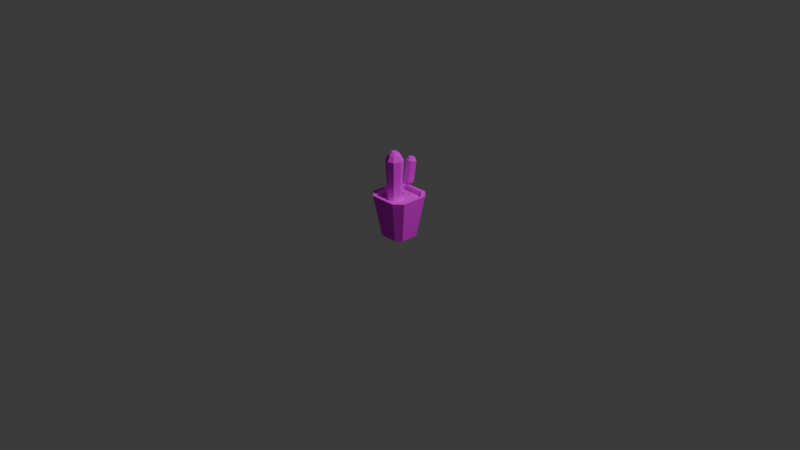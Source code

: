 # Source: plantPot.blend  (saved by Blender 5.0.119; exported with 4.5.12 LTS)
import bpy
from mathutils import Matrix  # noqa: F401  (used for matrix-valued properties, if any)

bpy.ops.wm.read_factory_settings(use_empty=True)
scene = bpy.context.scene
scene.name = 'Scene'

# ---- collections
col_collection = bpy.data.collections.new('Collection'); scene.collection.children.link(col_collection)

# ---- images (referenced by path relative to the original .blend; pixels are not part of the script)
import os
ASSET_DIR = os.environ.get("B2B_ASSET_DIR", "")  # directory of the original .blend (textures are referenced by path, not embedded)
HERE = os.path.dirname(os.path.abspath(__file__))  # packed textures are extracted next to this script under _unpacked/

def load_image(name, relpath, width, height, colorspace="sRGB"):
    """Load a texture the original file referenced (path relative to the .blend, or extracted next to this script)."""
    p = next((c for c in (os.path.join(HERE, relpath), os.path.join(ASSET_DIR, relpath)) if relpath and os.path.exists(c)), "")
    if p:
        img = bpy.data.images.load(p, check_existing=True)
        img.name = name
    else:  # same state as the original file: an image datablock whose file is absent (Cycles renders it pink)
        img = bpy.data.images.new(name, width, height)
        img.source = "FILE"
        img.filepath = "//" + (relpath or name)
    img.colorspace_settings.name = colorspace
    return img
img_plantpot_png = load_image('plantPot.png', 'plantPot.png', 1024, 1024, 'sRGB')

# ---- materials (node trees are filled in below, after node groups)
mat_material = bpy.data.materials.new('Material')
mat_material.alpha_threshold = 0.0
mat_material.use_backface_culling_lightprobe_volume = False
mat_material.roughness = 0.5
mat_material.line_color = (0.0, 0.0, 0.0, 1.0)
mat_material_001 = bpy.data.materials.new('Material.001')
mat_material_002 = bpy.data.materials.new('Material.002')

# ---- material node trees
mat_material.use_nodes = True; mat_material.node_tree.nodes.clear()
_N = mat_material.node_tree.nodes; _L = mat_material.node_tree.links
n0 = _N.new('ShaderNodeOutputMaterial'); n0.name = 'Material Output'; n0.location = (200, 100)
n1 = _N.new('ShaderNodeBsdfPrincipled'); n1.name = 'Principled BSDF'; n1.location = (-200, 100)
n1.inputs[2].default_value = 1.0
n2 = _N.new('ShaderNodeTexImage'); n2.name = 'Image Texture'; n2.location = (-490, 75)
n2.image = img_plantpot_png
_L.new(n1.outputs[0], n0.inputs[0])
_L.new(n2.outputs[0], n1.inputs[0])
n0.is_active_output = True
mat_material_001.use_nodes = True; mat_material_001.node_tree.nodes.clear()
_N = mat_material_001.node_tree.nodes; _L = mat_material_001.node_tree.links
n0 = _N.new('ShaderNodeBsdfPrincipled'); n0.name = 'Principled BSDF'; n0.location = (-200, 100)
n0.inputs[2].default_value = 1.0
n1 = _N.new('ShaderNodeOutputMaterial'); n1.name = 'Material Output'; n1.location = (200, 100)
n2 = _N.new('ShaderNodeTexImage'); n2.name = 'Image Texture'; n2.location = (-490, 75)
n2.image = img_plantpot_png
_L.new(n0.outputs[0], n1.inputs[0])
_L.new(n2.outputs[0], n0.inputs[0])
n1.is_active_output = True
mat_material_002.use_nodes = True; mat_material_002.node_tree.nodes.clear()
_N = mat_material_002.node_tree.nodes; _L = mat_material_002.node_tree.links
n0 = _N.new('ShaderNodeBsdfPrincipled'); n0.name = 'Principled BSDF'; n0.location = (-200, 100)
n0.inputs[2].default_value = 1.0
n1 = _N.new('ShaderNodeOutputMaterial'); n1.name = 'Material Output'; n1.location = (200, 100)
n2 = _N.new('ShaderNodeTexImage'); n2.name = 'Image Texture'; n2.location = (-490, 75)
n2.image = img_plantpot_png
_L.new(n0.outputs[0], n1.inputs[0])
_L.new(n2.outputs[0], n0.inputs[0])
n1.is_active_output = True

# ---- world
world_world = bpy.data.worlds.new('World'); scene.world = world_world
world_world.use_nodes = True; world_world.node_tree.nodes.clear()
_N = world_world.node_tree.nodes; _L = world_world.node_tree.links
n0 = _N.new('ShaderNodeOutputWorld'); n0.name = 'World Output'; n0.location = (200, 100)
n1 = _N.new('ShaderNodeBackground'); n1.name = 'Background'; n1.location = (-200, 100)
n1.inputs[0].default_value = (0.05088, 0.05088, 0.05088, 1.0)
_L.new(n1.outputs[0], n0.inputs[0])
n0.is_active_output = True
world_world.color = (0.05088, 0.05088, 0.05088)
world_world.sun_shadow_jitter_overblur = 0.0

# ---- cameras
cam_camera = bpy.data.cameras.new('Camera')
cam_camera.clip_end = 100.0
cam_camera.ortho_scale = 7.314

# ---- lights
light_light = bpy.data.lights.new('Light', 'POINT')
light_light.energy = 1000.0
light_light.shadow_soft_size = 0.1

# ---- meshes
me_cube = bpy.data.meshes.new('Cube')
me_cube.from_pydata([(-0.1196, 0.1879, 0.2809), (-0.1879, 0.1196, 0.2809), (0.1196, -0.1879, 0.2809), (0.1879, -0.1196, 0.2809), (-0.1879, -0.1196, 0.2809), (-0.1196, -0.1879, 0.2809), (0.1879, 0.1196, 0.2809), (0.1196, 0.1879, 0.2809), (0.2259, 0.1438, 0.2809), (0.1438, 0.2259, 0.2809), (0.09561, 0.1501, -0.1708), (0.1501, 0.09561, -0.1708), (0.1438, -0.2259, 0.2809), (0.2259, -0.1438, 0.2809), (0.1501, -0.09561, -0.1708), (0.09561, -0.1501, -0.1708), (-0.1438, 0.2259, 0.2809), (-0.2259, 0.1438, 0.2809), (-0.1501, 0.09561, -0.1708), (-0.09561, 0.1501, -0.1708), (-0.2259, -0.1438, 0.2809), (-0.1438, -0.2259, 0.2809), (-0.09561, -0.1501, -0.1708), (-0.1501, -0.09561, -0.1708), (-0.1196, -0.1879, 0.2332), (-0.1879, -0.1196, 0.2332), (0.1196, 0.1879, 0.2332), (0.1879, 0.1196, 0.2332), (-0.1879, 0.1196, 0.2332), (-0.1196, 0.1879, 0.2332), (0.1879, -0.1196, 0.2332), (0.1196, -0.1879, 0.2332)], [], [(12, 13, 3, 2), (21, 12, 2, 5), (16, 17, 1, 0), (17, 20, 4, 1), (7, 0, 29, 26), (13, 8, 6, 3), (8, 11, 10, 9), (22, 21, 20, 23), (12, 15, 14, 13), (16, 19, 18, 17), (19, 16, 9, 10), (11, 8, 13, 14), (8, 9, 7, 6), (18, 19, 10, 11, 14, 15, 22, 23), (15, 12, 21, 22), (23, 20, 17, 18), (9, 16, 0, 7), (20, 21, 5, 4), (27, 26, 29, 28, 25, 24, 31, 30), (3, 6, 27, 30), (1, 4, 25, 28), (5, 2, 31, 24), (4, 5, 24, 25), (2, 3, 30, 31), (0, 1, 28, 29), (6, 7, 26, 27)])
_uv = me_cube.uv_layers.new(name='UVMap')
_uv.uv.foreach_set('vector', [0.03007, 0.2611, 0.06278, 0.2284, 0.07243, 0.2435, 0.04523, 0.2708, 0.03007, 0.3758, 0.03007, 0.2611, 0.04523, 0.2708, 0.04523, 0.3662, 0.2102, 0.3758, 0.1775, 0.4085, 0.1678, 0.3934, 0.195, 0.3662, 0.1775, 0.4085, 0.06278, 0.4085, 0.07243, 0.3934, 0.1678, 0.3934, 0.413, 0.01989, 0.4107, 0.08762, 0.3918, 0.08878, 0.3941, 0.02104, 0.06278, 0.2284, 0.1775, 0.2284, 0.1678, 0.2435, 0.07243, 0.2435, 0.03007, 0.101, 0.2127, 0.1088, 0.2127, 0.1395, 0.03007, 0.1473, 0.2367, 0.2046, 0.2179, 0.0227, 0.2641, 0.01989, 0.2674, 0.2027, 0.2641, 0.2046, 0.2674, 0.3873, 0.2367, 0.3892, 0.2179, 0.2074, 0.3918, 0.01989, 0.384, 0.2025, 0.3533, 0.2025, 0.3455, 0.01989, 0.2179, 0.1934, 0.03783, 0.2284, 0.03007, 0.1473, 0.2127, 0.1395, 0.2127, 0.1088, 0.03007, 0.101, 0.03783, 0.01989, 0.2179, 0.05484, 0.1775, 0.2284, 0.2102, 0.2611, 0.195, 0.2708, 0.1678, 0.2435, 0.4689, 0.3524, 0.4906, 0.3741, 0.4906, 0.4504, 0.4689, 0.4721, 0.3926, 0.4721, 0.3709, 0.4504, 0.3709, 0.3741, 0.3926, 0.3524, 0.2674, 0.3873, 0.2641, 0.2046, 0.3455, 0.2074, 0.3216, 0.3892, 0.2674, 0.2027, 0.2641, 0.01989, 0.3455, 0.0227, 0.3216, 0.2046, 0.2102, 0.2611, 0.2102, 0.3758, 0.195, 0.3662, 0.195, 0.2708, 0.06278, 0.4085, 0.03007, 0.3758, 0.04523, 0.3662, 0.07243, 0.3934, 0.4935, 0.2025, 0.5207, 0.2297, 0.5207, 0.3252, 0.4935, 0.3524, 0.3981, 0.3524, 0.3709, 0.3252, 0.3709, 0.2297, 0.3981, 0.2025, 0.4342, 0.01989, 0.4319, 0.08762, 0.413, 0.08878, 0.4153, 0.02104, 0.3455, 0.376, 0.352, 0.3085, 0.3709, 0.3085, 0.3644, 0.376, 0.352, 0.27, 0.3455, 0.2025, 0.3644, 0.2025, 0.3709, 0.27, 0.352, 0.3085, 0.352, 0.27, 0.3709, 0.27, 0.3709, 0.3085, 0.3918, 0.1656, 0.3918, 0.1272, 0.4107, 0.1272, 0.4107, 0.1656, 0.4107, 0.08762, 0.413, 0.126, 0.3941, 0.1272, 0.3918, 0.08878, 0.4319, 0.08762, 0.4342, 0.126, 0.4153, 0.1272, 0.413, 0.08878])
me_cube.materials.append(mat_material)
me_cube.use_mirror_vertex_groups = False
me_cube.update()
me_cube_002 = bpy.data.meshes.new('Cube.002')
me_cube_002.from_pydata([(0.1712, -0.3706, 2.877), (0.3706, -0.1712, 2.877), (0.3706, 0.1712, 2.877), (0.1712, 0.3706, 2.877), (-0.1712, 0.3706, 2.877), (-0.3706, 0.1712, 2.877), (-0.3706, -0.1712, 2.877), (-0.1712, -0.3706, 2.877), (-0.204, -0.4415, -0.3671), (-0.4415, -0.204, -0.3671), (-0.5608, -0.2591, 2.494), (-0.2591, -0.5608, 2.494), (-0.4415, 0.204, -0.3671), (-0.204, 0.4415, -0.3671), (-0.2591, 0.5608, 2.494), (-0.5608, 0.2591, 2.494), (0.4415, -0.204, -0.3671), (0.204, -0.4415, -0.3671), (0.2591, -0.5608, 2.494), (0.5608, -0.2591, 2.494), (0.204, 0.4415, -0.3671), (0.4415, 0.204, -0.3671), (0.5608, 0.2591, 2.494), (0.2591, 0.5608, 2.494), (0.1894, -0.08748, 3.081), (0.1894, 0.08748, 3.081), (0.08748, -0.1894, 3.081), (-0.08748, -0.1894, 3.081), (-0.1894, -0.08748, 3.081), (-0.1894, 0.08748, 3.081), (-0.08748, 0.1894, 3.081), (0.08748, 0.1894, 3.081)], [], [(18, 19, 1, 0), (10, 11, 7, 6), (14, 15, 5, 4), (22, 23, 3, 2), (11, 18, 0, 7), (6, 7, 27, 28), (8, 11, 10, 9), (14, 13, 12, 15), (22, 21, 20, 23), (18, 17, 16, 19), (12, 13, 20, 21, 16, 17, 8, 9), (9, 10, 15, 12), (17, 18, 11, 8), (23, 14, 4, 3), (13, 14, 23, 20), (21, 22, 19, 16), (19, 22, 2, 1), (15, 10, 6, 5), (25, 31, 30, 29, 28, 27, 26, 24), (7, 0, 26, 27), (3, 4, 30, 31), (2, 3, 31, 25), (0, 1, 24, 26), (5, 6, 28, 29), (1, 2, 25, 24), (4, 5, 29, 30)])
_uv = me_cube_002.uv_layers.new(name='UVMap')
_uv.uv.foreach_set('vector', [0.1584, 0.6194, 0.1204, 0.6273, 0.1094, 0.5752, 0.1345, 0.57, 0.1964, 0.6273, 0.1584, 0.6194, 0.1824, 0.57, 0.2075, 0.5752, 0.2997, 0.6194, 0.2617, 0.6273, 0.2506, 0.5752, 0.2757, 0.57, 0.05516, 0.6273, 0.01716, 0.6194, 0.04111, 0.57, 0.06622, 0.5752, 0.3649, 0.6273, 0.2997, 0.6273, 0.3107, 0.5752, 0.3539, 0.5752, 0.4553, 0.7499, 0.4302, 0.7248, 0.453, 0.7143, 0.4659, 0.7271, 0.1734, 0.9705, 0.1584, 0.6194, 0.1964, 0.6273, 0.2034, 0.9767, 0.2997, 0.6194, 0.2847, 0.9705, 0.2547, 0.9767, 0.2617, 0.6273, 0.05516, 0.6273, 0.0621, 0.9767, 0.03217, 0.9705, 0.01716, 0.6194, 0.1584, 0.6194, 0.1434, 0.9705, 0.1135, 0.9767, 0.1204, 0.6273, 0.5414, 0.6266, 0.5115, 0.6566, 0.4601, 0.6566, 0.4302, 0.6266, 0.4302, 0.5753, 0.4601, 0.5453, 0.5115, 0.5453, 0.5414, 0.5753, 0.2034, 0.9767, 0.1964, 0.6273, 0.2617, 0.6273, 0.2547, 0.9767, 0.3066, 0.9767, 0.2997, 0.6273, 0.3649, 0.6273, 0.358, 0.9767, 0.4302, 0.6273, 0.3649, 0.6273, 0.376, 0.5752, 0.4191, 0.5752, 0.3719, 0.9767, 0.3649, 0.6273, 0.4302, 0.6273, 0.4233, 0.9767, 0.0621, 0.9767, 0.05516, 0.6273, 0.1204, 0.6273, 0.1135, 0.9767, 0.1204, 0.6273, 0.05516, 0.6273, 0.06622, 0.5752, 0.1094, 0.5752, 0.2617, 0.6273, 0.1964, 0.6273, 0.2075, 0.5752, 0.2506, 0.5752, 0.4879, 0.6794, 0.5007, 0.6922, 0.5007, 0.7143, 0.4879, 0.7271, 0.4659, 0.7271, 0.453, 0.7143, 0.453, 0.6922, 0.4659, 0.6794, 0.3539, 0.5752, 0.3107, 0.5752, 0.3213, 0.5453, 0.3433, 0.5453, 0.4191, 0.5752, 0.376, 0.5752, 0.3866, 0.5453, 0.4086, 0.5453, 0.4985, 0.6566, 0.5236, 0.6817, 0.5007, 0.6922, 0.4879, 0.6794, 0.4302, 0.6817, 0.4553, 0.6566, 0.4659, 0.6794, 0.453, 0.6922, 0.2506, 0.5752, 0.2075, 0.5752, 0.218, 0.5453, 0.2401, 0.5453, 0.1094, 0.5752, 0.06622, 0.5752, 0.07677, 0.5453, 0.09881, 0.5453, 0.5236, 0.7248, 0.4985, 0.7499, 0.4879, 0.7271, 0.5007, 0.7143])
me_cube_002.materials.append(mat_material_001)
me_cube_002.update()
me_cube_003 = bpy.data.meshes.new('Cube.003')
me_cube_003.from_pydata([(0.009335, -0.02007, 0.1142), (0.02007, -0.009335, 0.1142), (0.02007, 0.009335, 0.1142), (0.009335, 0.02007, 0.1142), (-0.009335, 0.02007, 0.1142), (-0.02007, 0.009335, 0.1142), (-0.02007, -0.009335, 0.1142), (-0.009335, -0.02007, 0.1142), (-0.01549, -0.03331, -0.07201), (-0.03331, -0.01549, -0.07201), (-0.03331, -0.01549, 0.09152), (-0.01549, -0.03331, 0.09152), (-0.03331, 0.01549, -0.07201), (-0.01549, 0.03331, -0.07201), (-0.01549, 0.03331, 0.09152), (-0.03331, 0.01549, 0.09152), (0.03331, -0.01549, -0.07201), (0.01549, -0.03331, -0.07201), (0.01549, -0.03331, 0.09152), (0.03331, -0.01549, 0.09152), (0.01549, 0.03331, -0.07201), (0.03331, 0.01549, -0.07201), (0.03331, 0.01549, 0.09152), (0.01549, 0.03331, 0.09152), (-0.02365, -0.02095, -0.08745), (-0.011, -0.03307, -0.0838), (-0.011, 0.01222, -0.09745), (-0.02365, 0.0001074, -0.0938), (0.02365, 0.0001074, -0.0938), (0.011, 0.01222, -0.09745), (0.011, -0.03307, -0.0838), (0.02365, -0.02095, -0.08745), (-0.01696, -0.03343, -0.1009), (-0.007886, -0.04086, -0.09568), (-0.007886, -0.01307, -0.1151), (-0.01696, -0.0205, -0.1099), (0.01696, -0.0205, -0.1099), (0.007886, -0.01307, -0.1151), (0.007886, -0.04086, -0.09568), (0.01696, -0.03343, -0.1009), (-0.01111, -0.06007, -0.1111), (-0.005168, -0.06165, -0.1054), (-0.005168, -0.05573, -0.1268), (-0.01111, -0.05732, -0.1211), (0.01111, -0.05732, -0.1211), (0.005168, -0.05573, -0.1268), (0.005168, -0.06165, -0.1054), (0.01111, -0.06007, -0.1111)], [], [(14, 15, 5, 4), (11, 18, 0, 7), (18, 19, 1, 0), (2, 3, 4, 5, 6, 7, 0, 1), (10, 11, 7, 6), (22, 23, 3, 2), (8, 11, 10, 9), (14, 13, 12, 15), (22, 21, 20, 23), (18, 17, 16, 19), (9, 12, 27, 24), (9, 10, 15, 12), (17, 18, 11, 8), (23, 14, 4, 3), (13, 14, 23, 20), (21, 22, 19, 16), (19, 22, 2, 1), (15, 10, 6, 5), (28, 31, 39, 36), (16, 17, 30, 31), (20, 21, 28, 29), (17, 8, 25, 30), (13, 20, 29, 26), (12, 13, 26, 27), (8, 9, 24, 25), (21, 16, 31, 28), (34, 37, 45, 42), (24, 27, 35, 32), (29, 28, 36, 37), (25, 24, 32, 33), (30, 25, 33, 38), (26, 29, 37, 34), (31, 30, 38, 39), (27, 26, 34, 35), (43, 42, 45, 44, 47, 46, 41, 40), (39, 38, 46, 47), (35, 34, 42, 43), (36, 39, 47, 44), (32, 35, 43, 40), (37, 36, 44, 45), (33, 32, 40, 41), (38, 33, 41, 46)])
_uv = me_cube_003.uv_layers.new(name='UVMap')
_uv.uv.foreach_set('vector', [0.8967, 0.6815, 0.8751, 0.6759, 0.8911, 0.6475, 0.9041, 0.6509, 0.8535, 0.6732, 0.816, 0.6732, 0.8235, 0.6475, 0.8461, 0.6475, 0.816, 0.9636, 0.795, 0.9852, 0.7818, 0.9692, 0.7944, 0.9562, 0.7597, 0.9692, 0.747, 0.9562, 0.747, 0.9336, 0.7597, 0.9206, 0.7818, 0.9206, 0.7944, 0.9336, 0.7944, 0.9562, 0.7818, 0.9692, 0.795, 0.9045, 0.816, 0.9261, 0.7944, 0.9336, 0.7818, 0.9206, 0.9557, 0.6759, 0.9342, 0.6815, 0.9267, 0.6509, 0.9397, 0.6475, 0.8535, 0.8703, 0.8535, 0.6732, 0.8751, 0.6753, 0.8751, 0.8723, 0.7705, 0.6504, 0.7991, 0.799, 0.7703, 0.796, 0.7418, 0.6475, 0.9557, 0.6759, 0.9557, 0.867, 0.9342, 0.8726, 0.9342, 0.6815, 0.7088, 0.6816, 0.6827, 0.8773, 0.66, 0.8729, 0.6862, 0.6772, 0.7373, 0.8108, 0.7703, 0.796, 0.763, 0.8294, 0.7395, 0.8337, 0.7373, 0.8108, 0.7088, 0.6623, 0.7418, 0.6475, 0.7703, 0.796, 0.816, 0.8703, 0.816, 0.6732, 0.8535, 0.6732, 0.8535, 0.8703, 0.9342, 0.6815, 0.8967, 0.6815, 0.9041, 0.6509, 0.9267, 0.6509, 0.8967, 0.8726, 0.8967, 0.6815, 0.9342, 0.6815, 0.9342, 0.8726, 0.6229, 0.8681, 0.649, 0.6724, 0.6862, 0.6772, 0.66, 0.8729, 0.6862, 0.6772, 0.649, 0.6724, 0.661, 0.6475, 0.6833, 0.6504, 0.7583, 0.9045, 0.795, 0.9045, 0.7818, 0.9206, 0.7597, 0.9206, 0.6386, 0.8975, 0.6648, 0.8931, 0.6781, 0.9117, 0.6612, 0.9206, 0.66, 0.8729, 0.6827, 0.8773, 0.6808, 0.8918, 0.6648, 0.8931, 0.6029, 0.8671, 0.6229, 0.8681, 0.6386, 0.8975, 0.6244, 0.9012, 0.816, 0.8703, 0.8535, 0.8703, 0.8481, 0.8845, 0.8215, 0.8845, 0.7991, 0.799, 0.816, 0.8188, 0.7955, 0.8491, 0.7835, 0.835, 0.7703, 0.796, 0.7991, 0.799, 0.7835, 0.835, 0.763, 0.8294, 0.8535, 0.8703, 0.8751, 0.8723, 0.8634, 0.8903, 0.8481, 0.8845, 0.6229, 0.8681, 0.66, 0.8729, 0.6648, 0.8931, 0.6386, 0.8975, 0.7613, 0.8652, 0.77, 0.8753, 0.725, 0.9045, 0.7194, 0.8979, 0.7395, 0.8337, 0.763, 0.8294, 0.7475, 0.8582, 0.7322, 0.8561, 0.6244, 0.9012, 0.6386, 0.8975, 0.6612, 0.9206, 0.6521, 0.9265, 0.8481, 0.8845, 0.8634, 0.8903, 0.8553, 0.905, 0.8443, 0.8979, 0.8215, 0.8845, 0.8481, 0.8845, 0.8443, 0.8979, 0.8252, 0.8979, 0.7835, 0.835, 0.7955, 0.8491, 0.77, 0.8753, 0.7613, 0.8652, 0.6648, 0.8931, 0.6808, 0.8918, 0.6885, 0.9075, 0.6781, 0.9117, 0.763, 0.8294, 0.7835, 0.835, 0.7613, 0.8652, 0.7475, 0.8582, 0.8354, 0.905, 0.8425, 0.9122, 0.8425, 0.9247, 0.8354, 0.9319, 0.8231, 0.9319, 0.816, 0.9247, 0.816, 0.9122, 0.8231, 0.905, 0.7088, 0.9456, 0.7162, 0.9346, 0.7433, 0.9313, 0.7429, 0.9385, 0.7475, 0.8582, 0.7613, 0.8652, 0.7194, 0.8979, 0.7134, 0.8896, 0.6612, 0.9206, 0.6781, 0.9117, 0.7088, 0.9286, 0.7039, 0.9401, 0.7322, 0.8561, 0.7475, 0.8582, 0.7134, 0.8896, 0.7088, 0.8819, 0.6521, 0.9265, 0.6612, 0.9206, 0.7039, 0.9401, 0.7015, 0.9473, 0.7162, 0.9155, 0.7088, 0.9045, 0.7429, 0.9116, 0.7433, 0.9188, 0.7162, 0.9346, 0.7162, 0.9155, 0.7433, 0.9188, 0.7433, 0.9313])
me_cube_003.materials.append(mat_material_002)
me_cube_003.update()

# ---- objects
ob_cube = bpy.data.objects.new('Cube', me_cube)
ob_light = bpy.data.objects.new('Light', light_light)
ob_camera = bpy.data.objects.new('Camera', cam_camera)
ob_cube_001 = bpy.data.objects.new('Cube.001', me_cube_002)
ob_cube_002 = bpy.data.objects.new('Cube.002', me_cube_003)

# ---- transforms, parenting, visibility, modifiers, constraints
ob_cube.location = (0.0, 0.0, 0.0)
ob_cube.lock_rotations_4d = False
ob_cube.empty_display_type = 'ARROWS'
ob_cube.lineart.crease_threshold = 0.0
ob_light.location = (4.076, 1.005, 5.904)
ob_light.rotation_euler = (0.6503, 0.05522, 1.866)
ob_light.lock_rotations_4d = False
ob_light.empty_display_type = 'ARROWS'
ob_light.color = (0.0, 0.0, 0.0, 0.0)
ob_light.lineart.crease_threshold = 0.0
ob_camera.location = (7.359, -6.926, 4.958)
ob_camera.rotation_euler = (1.109, 0.0, 0.8149)
ob_camera.lock_rotations_4d = False
ob_camera.empty_display_type = 'ARROWS'
ob_camera.color = (0.0, 0.0, 0.0, 0.0)
ob_camera.display_type = 'WIRE'
ob_camera.lineart.crease_threshold = 0.0
ob_cube_001.location = (-0.02093, -0.0433, 0.2818)
ob_cube_001.rotation_euler = (0.0, -0.0, -0.4188)
ob_cube_001.scale = (0.1502, 0.1502, 0.1502)
ob_cube_002.location = (0.04433, 0.1033, 0.5039)
ob_cube_002.rotation_euler = (-0.1285, -0.003245, -0.422)
ob_cube_002.scale = (1.382, 1.382, 1.382)

# ---- collection membership
col_collection.objects.link(ob_cube)
col_collection.objects.link(ob_light)
col_collection.objects.link(ob_camera)
col_collection.objects.link(ob_cube_001)
col_collection.objects.link(ob_cube_002)

# ---- scene / render settings (as saved in the file)
scene.camera = ob_camera
scene.frame_start = 1; scene.frame_end = 250; scene.frame_set(1)
scene.render.engine = 'BLENDER_EEVEE_NEXT'
scene.render.bake_bias = 0.0
scene.render.bake_samples = 0
scene.cycles.sampling_pattern = 'TABULATED_SOBOL'
scene.eevee.use_volume_custom_range = False
bpy.context.view_layer.update()
